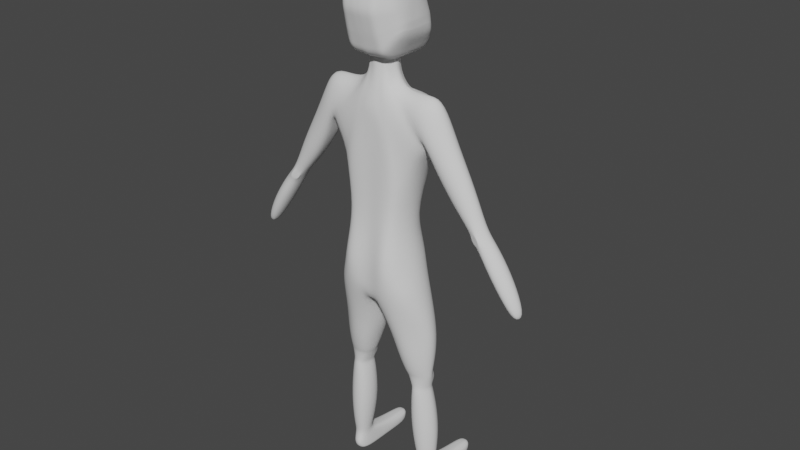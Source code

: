 # Source: head3.1.6.blend  (saved by Blender 3.6.13; exported with 4.5.12 LTS)
import bpy
from mathutils import Matrix  # noqa: F401  (used for matrix-valued properties, if any)

bpy.ops.wm.read_factory_settings(use_empty=True)
scene = bpy.context.scene
scene.name = 'Scene'

# ---- collections
col_collection = bpy.data.collections.new('Collection'); scene.collection.children.link(col_collection)

# ---- world
world_world = bpy.data.worlds.new('World'); scene.world = world_world
world_world.use_nodes = True; world_world.node_tree.nodes.clear()
_N = world_world.node_tree.nodes; _L = world_world.node_tree.links
n0 = _N.new('ShaderNodeOutputWorld'); n0.name = 'World Output'; n0.location = (300, 300)
n1 = _N.new('ShaderNodeBackground'); n1.name = 'Background'; n1.location = (10, 300)
n1.inputs[0].default_value = (0.05088, 0.05088, 0.05088, 1.0)
_L.new(n1.outputs[0], n0.inputs[0])
n0.is_active_output = True
world_world.color = (0.05088, 0.05088, 0.05088)
world_world.use_sun_shadow = False
world_world.sun_shadow_jitter_overblur = 0.0

# ---- meshes
me_cube = bpy.data.meshes.new('Cube')
me_cube.from_pydata([(0.02998, -0.02998, 1.348), (0.02998, -0.02998, 1.405), (0.03001, 0.02992, 1.348), (0.03001, 0.02992, 1.405), (0.0, 0.04355, 1.348), (0.0, 0.04355, 1.405), (0.0, -0.04355, 1.348), (0.0, -0.04355, 1.405), (0.04355, 0.0, 1.348), (0.04355, 0.0, 1.405), (0.05759, -0.05374, 1.294), (0.05765, 0.05392, 1.294), (0.0, 0.08111, 1.263), (0.0, -0.06802, 1.263), (0.08603, 1.006e-05, 1.312), (0.1538, -0.05904, 1.164), (0.154, 0.0612, 1.164), (0.01441, 0.1047, 1.052), (0.0, -0.06832, 1.053), (0.218, 6.469e-05, 1.302), (0.02433, 0.0328, 1.404), (0.02433, 0.0328, 1.347), (0.04093, 0.06592, 1.284), (0.1048, 0.08632, 1.096), (0.03678, 0.01496, 1.348), (0.03678, 0.01496, 1.405), (0.06606, 0.04353, 1.3), (0.164, 0.05477, 1.198), (0.03677, -0.01499, 1.405), (0.03677, -0.01499, 1.348), (0.06602, -0.04337, 1.3), (0.1639, -0.05098, 1.198), (0.02303, -0.03398, 1.349), (0.02303, -0.03398, 1.406), (0.04092, -0.06571, 1.284), (0.1003, -0.06554, 1.1), (0.04461, -0.07197, 1.065), (0.0, -0.06945, 0.9065), (0.07605, 0.05394, 0.9198), (0.08139, -0.05284, 0.946), (0.03142, -0.07173, 0.9245), (0.01441, 0.07198, 1.271), (0.04791, 0.108, 1.067), (0.0, 0.07809, 0.6579), (0.0, -0.08087, 0.6579), (0.1217, 0.07082, 0.6985), (0.1217, -0.0733, 0.6985), (0.01845, -0.08247, 0.6641), (0.01849, 0.07279, 0.6641), (0.1629, -4.731e-05, 1.154), (0.1717, 3.078e-05, 1.175), (0.1307, -1.839e-05, 1.096), (0.09639, 0.0005243, 0.9347), (0.15, -0.00124, 0.6985), (0.1866, 1.006e-05, 1.325), (0.1536, 0.03761, 1.296), (0.1508, -0.0433, 1.296), (0.1697, -0.05738, 1.251), (0.1702, 0.05547, 1.251), (0.3535, -2.732e-05, 0.9845), (0.3128, 0.02361, 0.9643), (0.3103, -0.02259, 0.9609), (0.3071, -4.951e-05, 0.964), (0.3369, -0.03156, 0.9746), (0.3325, 0.02964, 0.9733), (0.3141, 4.433e-05, 1.089), (0.2842, 0.03957, 1.068), (0.2495, -0.0315, 1.034), (0.2838, -0.04112, 1.068), (0.2496, 0.03153, 1.034), (0.2526, 1.477e-05, 1.025), (0.223, 0.04749, 1.171), (0.2222, -0.04925, 1.171), (0.1957, 6.606e-05, 1.116), (0.2513, 0.0001015, 1.204), (0.1866, -0.03842, 1.129), (0.1867, 0.03856, 1.129), (0.01987, -4.187e-06, 0.6419), (0.0, 1.004e-05, 0.6369), (0.01688, -0.03647, 1.348), (0.02924, -0.06616, 1.277), (0.0767, -0.07198, 1.088), (0.01688, -0.03647, 1.406), (0.05885, -0.06624, 0.9409), (0.066, -0.08663, 0.6846), (0.01849, 0.03592, 1.404), (0.01849, 0.03592, 1.347), (0.02927, 0.06892, 1.277), (0.08512, 0.1075, 1.085), (0.05807, 0.07331, 0.8827), (0.06618, 0.07415, 0.6847), (0.1435, 0.04505, 0.3569), (0.1383, -0.001381, 0.3569), (0.1002, -0.008791, 0.3569), (0.09418, 0.05488, 0.3569), (0.1507, 0.02658, 0.3569), (0.08911, 0.02659, 0.3569), (0.1214, -0.01302, 0.3569), (0.1217, 0.06823, 0.3569), (0.02096, 0.01545, 0.5423), (0.03445, -0.02929, 0.5546), (0.1431, 0.06984, 0.5687), (0.08792, 0.09581, 0.5606), (0.0877, -0.06593, 0.5605), (0.034, 0.07859, 0.5545), (0.1431, -0.01882, 0.5687), (0.1766, 0.01566, 0.5687), (0.04695, 0.02235, 0.4761), (0.1436, 0.06544, 0.4801), (0.05791, 0.07279, 0.4791), (0.1699, 0.02321, 0.4801), (0.0579, -0.02757, 0.4791), (0.1015, 0.08587, 0.4764), (0.1014, -0.04053, 0.4764), (0.1436, -0.01901, 0.4801), (0.06708, 0.02128, 0.4125), (0.1444, 0.04104, 0.4168), (0.07705, 0.05481, 0.4144), (0.1601, 0.02127, 0.4168), (0.08012, -0.01389, 0.4144), (0.1134, 0.06585, 0.4156), (0.1132, -0.01967, 0.4156), (0.1412, -0.005945, 0.4168), (0.1535, 0.05866, 0.09976), (0.1535, 0.01016, 0.09976), (0.1126, 0.003736, 0.09976), (0.1126, 0.0651, 0.09976), (0.167, 0.03441, 0.09976), (0.1007, 0.03442, 0.09976), (0.1354, 6.865e-05, 0.09976), (0.1355, 0.07054, 0.09976), (0.09542, -0.00915, 0.2908), (0.1249, -0.01389, 0.2908), (0.1483, -0.0008444, 0.2908), (0.1656, 0.0305, 0.2908), (0.1483, 0.06184, 0.2908), (0.125, 0.07718, 0.2908), (0.09543, 0.07016, 0.2908), (0.08, 0.03051, 0.2908), (0.0989, -0.007467, 0.1953), (0.1556, 0.001449, 0.1953), (0.09891, 0.07768, 0.1953), (0.1305, -0.01256, 0.1953), (0.1743, 0.0351, 0.1953), (0.1556, 0.06874, 0.1953), (0.1306, 0.08521, 0.1953), (0.08234, 0.03511, 0.1953), (0.0, -0.08645, 0.7994), (0.02715, -0.08981, 0.8051), (0.02715, 0.09872, 0.805), (0.0, 0.1025, 0.7994), (0.09553, -0.06882, 0.8249), (0.09587, 0.06587, 0.8233), (0.1186, -1.827e-05, 0.8308), (0.06413, -0.09945, 0.8166), (0.06425, 0.08736, 0.8156), (0.0, -0.08723, 0.7246), (0.02314, 0.09163, 0.7298), (0.1101, 0.06593, 0.7522), (0.06779, -0.09829, 0.7416), (0.06793, 0.08164, 0.7416), (0.02312, -0.08871, 0.7298), (0.0, 0.09559, 0.7246), (0.1101, -0.06867, 0.7522), (0.1346, -1.911e-05, 0.7554), (0.0725, 0.02068, 0.4073), (0.1455, 0.0559, 0.4025), (0.08563, 0.06345, 0.4011), (0.1589, 0.02067, 0.4098), (0.0859, -0.009689, 0.4084), (0.1166, 0.06918, 0.406), (0.1163, -0.01494, 0.4091), (0.1414, -0.00177, 0.4098), (0.08942, 0.02267, 0.3642), (0.1416, 0.05415, 0.3736), (0.09453, 0.06077, 0.373), (0.1483, 0.02266, 0.3653), (0.09923, -0.005517, 0.3647), (0.1205, 0.06278, 0.3611), (0.1197, -0.00961, 0.365), (0.1364, 0.001082, 0.3653), (0.1494, 0.05368, 0.07248), (0.1494, 0.01524, 0.07248), (0.117, 0.01014, 0.07248), (0.117, 0.05879, 0.07248), (0.1601, 0.03446, 0.07248), (0.1076, 0.03447, 0.07248), (0.1351, 0.007236, 0.07248), (0.1352, 0.06309, 0.07248), (0.1076, 0.2398, 0.02855), (0.1494, 0.01524, 0.00755), (0.117, 0.01014, 0.00755), (0.1601, 0.2398, 0.02855), (0.1601, 0.03446, 0.003822), (0.1076, 0.03447, 0.003822), (0.1351, 0.007236, 0.00755), (0.1147, 0.2196, -0.001106), (0.117, 6.876e-05, 0.04002), (0.1351, -0.002839, 0.04002), (0.1494, 0.005163, 0.04002), (0.1601, 0.03446, 0.03815), (0.153, 0.2196, -0.001106), (0.1352, 0.2336, 0.04104), (0.1147, 0.2398, 0.03175), (0.1076, 0.03447, 0.03815), (0.117, 0.002047, 0.02325), (0.1494, 0.007141, 0.02325), (0.153, 0.2398, 0.03175), (0.1351, -0.0008598, 0.02325), (0.1601, 0.03446, 0.02043), (0.1213, 0.2336, 0.04104), (0.1452, 0.2336, 0.04104), (0.1076, 0.03447, 0.02043), (0.1601, 0.235, 0.006219), (0.1076, 0.235, 0.006219), (0.1179, 0.1025, 0.0595), (0.1586, 0.0838, 0.002274), (0.1604, 0.0838, 0.0168), (0.109, 0.08381, 0.002274), (0.1073, 0.08381, 0.0168), (0.1073, 0.08381, 0.03471), (0.109, 0.08381, 0.05725), (0.1352, 0.1058, 0.0595), (0.1604, 0.0838, 0.03471), (0.1486, 0.09857, 0.0595), (0.1586, 0.0838, 0.05725), (0.1563, 0.1443, 0.001198), (0.1601, 0.1443, 0.01286), (0.1076, 0.1443, 0.01286), (0.1113, 0.1443, 0.04264), (0.1601, 0.1443, 0.03058), (0.1563, 0.1443, 0.04264), (0.1193, 0.1556, 0.04758), (0.1113, 0.1443, 0.001198), (0.1076, 0.1443, 0.03058), (0.1352, 0.1577, 0.04758), (0.1472, 0.1533, 0.04758), (0.1338, 0.2196, -0.001106), (0.1338, 0.1443, 0.001198), (0.1338, 0.08381, 0.002274), (0.1338, 0.03446, 0.003822), (0.1338, 0.235, 0.006219), (0.1338, 0.2398, 0.02855), (0.1338, 0.2398, 0.03175), (0.4907, -0.0001016, 0.7516), (0.464, 0.0154, 0.7383), (0.464, -0.01563, 0.7383), (0.4602, -0.0001161, 0.7382), (0.4769, -0.02037, 0.7442), (0.4769, 0.01936, 0.7442), (0.3573, 0.03276, 0.9407), (0.3356, 0.02609, 0.9307), (0.3279, -0.02565, 0.9306), (0.3569, -0.03547, 0.9454), (0.3292, -2.937e-05, 0.9304), (0.3805, -4.874e-06, 0.9531), (0.3884, 0.03714, 0.8972), (0.3638, -0.0296, 0.8859), (0.3566, -9.722e-07, 0.8856), (0.3638, 0.0296, 0.8859), (0.3884, -0.03862, 0.8971), (0.4147, 2.678e-05, 0.9113), (0.436, 0.03558, 0.8227), (0.4124, -0.02837, 0.8118), (0.4055, -1.113e-05, 0.8116), (0.4124, 0.02834, 0.8119), (0.436, -0.03702, 0.8225), (0.4612, 1.545e-05, 0.8362), (0.01165, 0.05294, 1.296), (0.1699, 0.0127, 1.304), (0.0506, 0.04129, 1.302), (0.0, 0.05679, 1.294), (0.02254, 0.05122, 1.298), (0.07893, 0.009091, 1.302), (0.06082, 0.03195, 1.302), (0.0321, 0.04963, 1.299), (0.0, 0.05042, 1.32), (0.00972, 0.04699, 1.32), (0.01989, -0.06586, 1.237), (0.0, -0.06802, 1.226), (0.03449, 0.07716, 0.9499), (0.0, 0.07715, 0.9402), (0.06081, 0.06972, 0.9501), (0.05555, 0.06849, 0.9267), (0.03273, 0.08023, 0.8643), (0.0, 0.08198, 0.8538), (0.03143, 0.07339, 0.9301), (0.0, 0.07401, 0.9367), (0.01489, 0.08751, 1.008), (0.07334, 0.08288, 1.022), (0.09099, 0.06915, 1.025), (0.04313, 0.0875, 1.016), (0.03652, 0.1015, 1.136), (0.01441, 0.1022, 1.126), (0.0646, 0.09482, 1.152), (0.08216, 0.08292, 1.163), (0.1298, 0.06439, 1.197), (0.04738, 0.08798, 1.215), (0.01442, 0.0895, 1.194), (0.09385, 0.0624, 1.246), (0.0256, 0.09193, 1.203), (0.06205, 0.08144, 1.223), (0.0, 0.1044, 1.052), (0.0, 0.1028, 1.126), (0.3128, -0.02371, 0.9642), (0.3325, -0.03093, 0.9732), (0.3573, -0.03412, 0.9405), (0.3356, -0.02615, 0.9307), (0.1157, 0.06749, 0.4133), (0.08012, 0.05702, 0.4084), (0.149, 0.04329, 0.4098), (0.1453, 0.04229, 0.3653), (0.09131, 0.05089, 0.3647), (0.1198, 0.0668, 0.3694)], [], [(21, 20, 3, 2), (29, 28, 1, 0), (278, 80, 13, 279), (24, 25, 9, 8), (24, 8, 14, 273, 274), (79, 82, 7, 6), (29, 0, 10, 30), (21, 2, 270, 275), (30, 10, 15, 31), (22, 11, 299, 301), (26, 55, 58, 27), (87, 22, 301, 297), (86, 21, 275, 272), (86, 85, 20, 21), (11, 26, 27, 16, 296, 299), (2, 24, 274, 270), (2, 3, 25, 24), (14, 30, 56, 54), (8, 29, 30, 14), (8, 9, 28, 29), (10, 34, 35, 15), (0, 32, 34, 10), (0, 1, 33, 32), (50, 31, 15, 49), (80, 278, 36, 81), (88, 23, 290, 289), (81, 36, 40, 83), (36, 18, 37, 40), (17, 42, 291, 288), (4, 86, 277, 276), (12, 41, 300, 298), (161, 156, 44, 47), (162, 157, 48, 43), (159, 161, 47, 84), (160, 158, 45, 90), (51, 23, 16, 49), (51, 35, 39, 52), (153, 152, 38, 52), (77, 47, 44, 78), (151, 153, 52, 39), (23, 51, 52, 38, 290), (35, 51, 49, 15), (27, 50, 49, 16), (54, 269, 273, 14), (54, 56, 57, 19), (57, 56, 30, 31), (58, 55, 269, 54, 19), (66, 65, 59, 64), (68, 67, 304, 305), (70, 69, 60, 62), (67, 70, 62, 304), (65, 68, 305, 59), (69, 66, 64, 60), (76, 71, 66, 69), (74, 72, 68, 65), (75, 73, 70, 67), (73, 76, 69, 70), (72, 75, 67, 68), (71, 74, 65, 66), (58, 19, 74, 71), (57, 31, 75, 72), (50, 27, 76, 73), (31, 50, 73, 75), (19, 57, 72, 74), (27, 58, 71, 76), (48, 77, 78, 43), (163, 159, 84, 46), (35, 81, 83, 39), (32, 33, 82, 79), (32, 79, 80, 34), (34, 80, 81, 35), (157, 160, 90, 48), (42, 88, 289, 291), (41, 87, 297, 300), (177, 173, 96, 93), (178, 311, 91, 98), (179, 177, 93, 97), (173, 312, 94, 96), (312, 178, 98, 94), (180, 179, 97, 92), (311, 176, 95, 91), (176, 180, 92, 95), (53, 46, 105, 106), (45, 53, 106, 101), (46, 84, 103, 105), (48, 90, 102, 104), (77, 48, 104, 99), (84, 47, 100, 103), (90, 45, 101, 102), (47, 77, 99, 100), (106, 105, 114, 110), (101, 106, 110, 108), (105, 103, 113, 114), (104, 102, 112, 109), (99, 104, 109, 107), (103, 100, 111, 113), (102, 101, 108, 112), (100, 99, 107, 111), (110, 114, 122, 118), (108, 110, 118, 116), (114, 113, 121, 122), (109, 112, 120, 117), (107, 109, 117, 115), (113, 111, 119, 121), (112, 108, 116, 120), (111, 107, 115, 119), (142, 139, 125, 129), (143, 140, 124, 127), (144, 143, 127, 123), (140, 142, 129, 124), (145, 144, 123, 130), (146, 141, 126, 128), (139, 146, 128, 125), (141, 145, 130, 126), (94, 98, 136, 137), (93, 96, 138, 131), (96, 94, 137, 138), (98, 91, 135, 136), (92, 97, 132, 133), (91, 95, 134, 135), (95, 92, 133, 134), (97, 93, 131, 132), (137, 136, 145, 141), (131, 138, 146, 139), (138, 137, 141, 146), (136, 135, 144, 145), (133, 132, 142, 140), (135, 134, 143, 144), (134, 133, 140, 143), (132, 131, 139, 142), (284, 89, 155, 149), (39, 83, 154, 151), (163, 164, 153, 151), (164, 158, 152, 153), (89, 38, 152, 155), (83, 40, 148, 154), (285, 284, 149, 150), (40, 37, 147, 148), (53, 45, 158, 164), (46, 53, 164, 163), (149, 155, 160, 157), (151, 154, 159, 163), (155, 152, 158, 160), (154, 148, 161, 159), (150, 149, 157, 162), (148, 147, 156, 161), (118, 122, 172, 168), (116, 118, 168, 310), (122, 121, 171, 172), (117, 120, 308, 309), (115, 117, 309, 165), (121, 119, 169, 171), (120, 116, 310, 308), (119, 115, 165, 169), (168, 172, 180, 176), (310, 168, 176, 311), (172, 171, 179, 180), (167, 170, 313, 175), (165, 309, 312, 173), (171, 169, 177, 179), (170, 166, 174, 313), (169, 165, 173, 177), (129, 125, 183, 187), (127, 124, 182, 185), (123, 127, 185, 181), (124, 129, 187, 182), (130, 123, 181, 188), (128, 126, 184, 186), (125, 128, 186, 183), (126, 130, 188, 184), (208, 205, 191, 195), (209, 206, 190, 193), (206, 208, 195, 190), (229, 232, 210, 203), (205, 212, 194, 191), (228, 234, 189, 214), (232, 235, 202, 210), (183, 186, 204, 197), (227, 226, 201, 213), (230, 227, 213, 192), (182, 187, 198, 199), (233, 228, 214, 196), (185, 182, 199, 200), (187, 183, 197, 198), (234, 229, 203, 189), (197, 204, 212, 205), (235, 236, 211, 202), (231, 230, 192, 207), (199, 198, 208, 206), (236, 231, 207, 211), (200, 199, 206, 209), (198, 197, 205, 208), (181, 185, 225, 224), (185, 200, 223, 225), (188, 181, 224, 222), (204, 186, 221, 220), (194, 212, 219, 218), (200, 209, 217, 223), (209, 193, 216, 217), (184, 188, 222, 215), (212, 204, 220, 219), (186, 184, 215, 221), (224, 225, 231, 236), (225, 223, 230, 231), (222, 224, 236, 235), (220, 221, 229, 234), (218, 219, 228, 233), (223, 217, 227, 230), (217, 216, 226, 227), (215, 222, 235, 232), (219, 220, 234, 228), (221, 215, 232, 229), (238, 233, 196, 237), (238, 226, 216, 239), (239, 216, 193, 240), (218, 239, 240, 194), (233, 238, 239, 218), (226, 238, 237, 201), (195, 240, 193, 190), (194, 240, 195, 191), (213, 201, 237, 241), (214, 241, 237, 196), (213, 241, 242, 192), (207, 192, 242, 243), (211, 207, 243, 202), (214, 189, 242, 241), (203, 243, 242, 189), (203, 210, 202, 243), (265, 262, 249, 245), (266, 263, 246, 248), (263, 264, 247, 246), (267, 266, 248, 244), (262, 267, 244, 249), (264, 265, 245, 247), (62, 60, 251, 254), (64, 59, 255, 250), (59, 305, 306, 255), (304, 62, 254, 307), (63, 61, 252, 253), (60, 64, 250, 251), (254, 251, 259, 258), (250, 255, 261, 256), (255, 306, 260, 261), (307, 254, 258, 257), (306, 307, 257, 260), (251, 250, 256, 259), (258, 259, 265, 264), (256, 261, 267, 262), (261, 260, 266, 267), (257, 258, 264, 263), (260, 257, 263, 266), (259, 256, 262, 265), (248, 246, 247, 245, 249, 244), (268, 272, 87, 41), (272, 275, 22, 87), (275, 270, 11, 22), (274, 273, 26), (270, 274, 26, 11), (273, 269, 55, 26), (271, 268, 41, 12), (276, 277, 268, 271), (277, 86, 272, 268), (5, 85, 86, 4), (278, 279, 18, 36), (79, 6, 13, 80), (281, 280, 286, 287), (286, 283, 89, 284), (282, 38, 89, 283), (280, 282, 283, 286), (285, 287, 286, 284), (291, 289, 282, 280), (288, 291, 280, 281), (289, 290, 38, 282), (293, 292, 42, 17), (294, 295, 23, 88), (292, 294, 88, 42), (295, 296, 16, 23), (297, 301, 295, 294), (300, 297, 294, 292), (301, 299, 296, 295), (298, 300, 292, 293), (298, 293, 303, 12), (293, 17, 302, 303), (17, 288, 281, 302), (61, 63, 305, 304), (63, 253, 306, 305), (252, 61, 304, 307), (253, 252, 307, 306), (170, 167, 309, 308), (166, 170, 308, 310), (174, 166, 310, 311), (167, 175, 312, 309), (175, 313, 178, 312), (313, 174, 311, 178)])
me_cube.polygons.foreach_set('use_smooth', [True] * 294)
_k = {(11, 26): 1.0, (12, 41): 1.0, (11, 22): 1.0, (41, 87): 1.0, (26, 55): 1.0, (22, 87): 1.0}
me_cube.attributes.new('crease_edge', 'FLOAT', 'EDGE').data.foreach_set('value', [_k.get((min(e.vertices), max(e.vertices)), 0.0) for e in me_cube.edges])
_uv = me_cube.uv_layers.new(name='UVMap')
_uv.uv.foreach_set('vector', [0.375, 0.4375, 0.625, 0.4375, 0.625, 0.5, 0.375, 0.5, 0.375, 0.6875, 0.625, 0.6875, 0.625, 0.75, 0.375, 0.75, 0.375, 0.8438, 0.375, 0.8281, 0.375, 0.875, 0.375, 0.875, 0.375, 0.5625, 0.625, 0.5625, 0.625, 0.625, 0.375, 0.625, 0.375, 0.5625, 0.375, 0.625, 0.375, 0.625, 0.375, 0.6028, 0.375, 0.5625, 0.375, 0.8281, 0.625, 0.8281, 0.625, 0.875, 0.375, 0.875, 0.375, 0.6875, 0.375, 0.75, 0.375, 0.75, 0.375, 0.6875, 0.375, 0.4375, 0.375, 0.5, 0.375, 0.5, 0.375, 0.4375, 0.375, 0.6875, 0.375, 0.75, 0.375, 0.75, 0.375, 0.6875, 0.375, 0.4375, 0.375, 0.5, 0.375, 0.5, 0.375, 0.4375, 0.375, 0.5625, 0.375, 0.6023, 0.375, 0.5923, 0.375, 0.5625, 0.375, 0.4219, 0.375, 0.4375, 0.375, 0.4375, 0.375, 0.4219, 0.375, 0.4219, 0.375, 0.4375, 0.375, 0.4375, 0.375, 0.4219, 0.375, 0.4219, 0.625, 0.4219, 0.625, 0.4375, 0.375, 0.4375, 0.375, 0.5, 0.375, 0.5625, 0.375, 0.5625, 0.375, 0.5, 0.375, 0.5, 0.375, 0.5, 0.375, 0.5, 0.375, 0.5625, 0.375, 0.5625, 0.375, 0.5, 0.375, 0.5, 0.625, 0.5, 0.625, 0.5625, 0.375, 0.5625, 0.375, 0.625, 0.375, 0.6875, 0.375, 0.6689, 0.375, 0.625, 0.375, 0.625, 0.375, 0.6875, 0.375, 0.6875, 0.375, 0.625, 0.375, 0.625, 0.625, 0.625, 0.625, 0.6875, 0.375, 0.6875, 0.375, 0.75, 0.375, 0.8125, 0.375, 0.8125, 0.375, 0.75, 0.375, 0.75, 0.375, 0.8125, 0.375, 0.8125, 0.375, 0.75, 0.375, 0.75, 0.625, 0.75, 0.625, 0.8125, 0.375, 0.8125, 0.375, 0.625, 0.375, 0.6875, 0.375, 0.75, 0.375, 0.625, 0.375, 0.8281, 0.375, 0.8438, 0.375, 0.8438, 0.375, 0.8281, 0.375, 0.4219, 0.375, 0.4375, 0.375, 0.4375, 0.375, 0.4219, 0.375, 0.8281, 0.375, 0.8438, 0.375, 0.8438, 0.375, 0.8281, 0.375, 0.8438, 0.375, 0.875, 0.375, 0.875, 0.375, 0.8438, 0.375, 0.375, 0.375, 0.4062, 0.375, 0.4062, 0.375, 0.375, 0.375, 0.375, 0.375, 0.4219, 0.375, 0.4062, 0.375, 0.375, 0.375, 0.375, 0.375, 0.4062, 0.375, 0.4062, 0.375, 0.375, 0.375, 0.8438, 0.375, 0.875, 0.375, 0.875, 0.375, 0.8438, 0.375, 0.375, 0.375, 0.4062, 0.375, 0.4062, 0.375, 0.375, 0.375, 0.8281, 0.375, 0.8438, 0.375, 0.8438, 0.375, 0.8281, 0.375, 0.4219, 0.375, 0.4375, 0.375, 0.4375, 0.375, 0.4219, 0.375, 0.625, 0.375, 0.4375, 0.375, 0.5, 0.375, 0.625, 0.375, 0.625, 0.375, 0.8125, 0.375, 0.8125, 0.375, 0.625, 0.375, 0.625, 0.375, 0.4375, 0.375, 0.4375, 0.375, 0.625, 0.375, 0.625, 0.375, 0.8438, 0.375, 0.875, 0.375, 0.625, 0.375, 0.8125, 0.375, 0.625, 0.375, 0.625, 0.375, 0.8125, 0.375, 0.4375, 0.375, 0.625, 0.375, 0.625, 0.375, 0.4375, 0.375, 0.4375, 0.375, 0.8125, 0.375, 0.625, 0.375, 0.625, 0.375, 0.75, 0.375, 0.5625, 0.375, 0.625, 0.375, 0.625, 0.375, 0.5, 0.375, 0.625, 0.375, 0.6135, 0.375, 0.6028, 0.375, 0.625, 0.375, 0.625, 0.375, 0.6689, 0.375, 0.6598, 0.375, 0.625, 0.375, 0.6598, 0.375, 0.6689, 0.375, 0.6875, 0.375, 0.6875, 0.375, 0.5923, 0.375, 0.6023, 0.375, 0.6135, 0.375, 0.625, 0.375, 0.625, 0.375, 0.5923, 0.375, 0.625, 0.375, 0.625, 0.375, 0.5923, 0.375, 0.6598, 0.375, 0.6875, 0.375, 0.6875, 0.375, 0.6598, 0.375, 0.625, 0.375, 0.5625, 0.375, 0.5625, 0.375, 0.625, 0.375, 0.6875, 0.375, 0.625, 0.375, 0.625, 0.375, 0.6875, 0.375, 0.625, 0.375, 0.6598, 0.375, 0.6598, 0.375, 0.625, 0.375, 0.5625, 0.375, 0.5923, 0.375, 0.5923, 0.375, 0.5625, 0.375, 0.5625, 0.375, 0.5923, 0.375, 0.5923, 0.375, 0.5625, 0.375, 0.625, 0.375, 0.6598, 0.375, 0.6598, 0.375, 0.625, 0.375, 0.6875, 0.375, 0.625, 0.375, 0.625, 0.375, 0.6875, 0.375, 0.625, 0.375, 0.5625, 0.375, 0.5625, 0.375, 0.625, 0.375, 0.6598, 0.375, 0.6875, 0.375, 0.6875, 0.375, 0.6598, 0.375, 0.5923, 0.375, 0.625, 0.375, 0.625, 0.375, 0.5923, 0.375, 0.5923, 0.375, 0.625, 0.375, 0.625, 0.375, 0.5923, 0.375, 0.6598, 0.375, 0.6875, 0.375, 0.6875, 0.375, 0.6598, 0.375, 0.625, 0.375, 0.5625, 0.375, 0.5625, 0.375, 0.625, 0.375, 0.6875, 0.375, 0.625, 0.375, 0.625, 0.375, 0.6875, 0.375, 0.625, 0.375, 0.6598, 0.375, 0.6598, 0.375, 0.625, 0.375, 0.5625, 0.375, 0.5923, 0.375, 0.5923, 0.375, 0.5625, 0.375, 0.4062, 0.375, 0.625, 0.375, 0.625, 0.375, 0.375, 0.375, 0.8125, 0.375, 0.8281, 0.375, 0.8281, 0.375, 0.8125, 0.375, 0.8125, 0.375, 0.8281, 0.375, 0.8281, 0.375, 0.8125, 0.375, 0.8125, 0.625, 0.8125, 0.625, 0.8281, 0.375, 0.8281, 0.375, 0.8125, 0.375, 0.8281, 0.375, 0.8281, 0.375, 0.8125, 0.375, 0.8125, 0.375, 0.8281, 0.375, 0.8281, 0.375, 0.8125, 0.375, 0.4062, 0.375, 0.4219, 0.375, 0.4219, 0.375, 0.4062, 0.375, 0.4062, 0.375, 0.4219, 0.375, 0.4219, 0.375, 0.4062, 0.375, 0.4062, 0.375, 0.4219, 0.375, 0.4219, 0.375, 0.4062, 0.375, 0.8438, 0.375, 0.625, 0.375, 0.625, 0.375, 0.8438, 0.375, 0.4219, 0.375, 0.4375, 0.375, 0.4375, 0.375, 0.4219, 0.375, 0.8281, 0.375, 0.8438, 0.375, 0.8438, 0.375, 0.8281, 0.375, 0.625, 0.375, 0.4062, 0.375, 0.4062, 0.375, 0.625, 0.375, 0.4062, 0.375, 0.4219, 0.375, 0.4219, 0.375, 0.4062, 0.375, 0.8125, 0.375, 0.8281, 0.375, 0.8281, 0.375, 0.8125, 0.375, 0.4375, 0.375, 0.625, 0.375, 0.625, 0.375, 0.4375, 0.375, 0.625, 0.375, 0.8125, 0.375, 0.8125, 0.375, 0.625, 0.375, 0.625, 0.375, 0.8125, 0.375, 0.8125, 0.375, 0.625, 0.375, 0.4375, 0.375, 0.625, 0.375, 0.625, 0.375, 0.4375, 0.375, 0.8125, 0.375, 0.8281, 0.375, 0.8281, 0.375, 0.8125, 0.375, 0.4062, 0.375, 0.4219, 0.375, 0.4219, 0.375, 0.4062, 0.375, 0.625, 0.375, 0.4062, 0.375, 0.4062, 0.375, 0.625, 0.375, 0.8281, 0.375, 0.8438, 0.375, 0.8438, 0.375, 0.8281, 0.375, 0.4219, 0.375, 0.4375, 0.375, 0.4375, 0.375, 0.4219, 0.375, 0.8438, 0.375, 0.625, 0.375, 0.625, 0.375, 0.8438, 0.375, 0.625, 0.375, 0.8125, 0.375, 0.8125, 0.375, 0.625, 0.375, 0.4375, 0.375, 0.625, 0.375, 0.625, 0.375, 0.4375, 0.375, 0.8125, 0.375, 0.8281, 0.375, 0.8281, 0.375, 0.8125, 0.375, 0.4062, 0.375, 0.4219, 0.375, 0.4219, 0.375, 0.4062, 0.375, 0.625, 0.375, 0.4062, 0.375, 0.4062, 0.375, 0.625, 0.375, 0.8281, 0.375, 0.8438, 0.375, 0.8438, 0.375, 0.8281, 0.375, 0.4219, 0.375, 0.4375, 0.375, 0.4375, 0.375, 0.4219, 0.375, 0.8438, 0.375, 0.625, 0.375, 0.625, 0.375, 0.8438, 0.375, 0.625, 0.375, 0.8125, 0.375, 0.8125, 0.375, 0.625, 0.375, 0.4375, 0.375, 0.625, 0.375, 0.625, 0.375, 0.4375, 0.375, 0.8125, 0.375, 0.8281, 0.375, 0.8281, 0.375, 0.8125, 0.375, 0.4062, 0.375, 0.4219, 0.375, 0.4219, 0.375, 0.4062, 0.375, 0.625, 0.375, 0.4062, 0.375, 0.4062, 0.375, 0.625, 0.375, 0.8281, 0.375, 0.8438, 0.375, 0.8438, 0.375, 0.8281, 0.375, 0.4219, 0.375, 0.4375, 0.375, 0.4375, 0.375, 0.4219, 0.375, 0.8438, 0.375, 0.625, 0.375, 0.625, 0.375, 0.8438, 0.375, 0.8281, 0.375, 0.8438, 0.375, 0.8438, 0.375, 0.8281, 0.375, 0.625, 0.375, 0.8125, 0.375, 0.8125, 0.375, 0.625, 0.375, 0.4375, 0.375, 0.625, 0.375, 0.625, 0.375, 0.4375, 0.375, 0.8125, 0.375, 0.8281, 0.375, 0.8281, 0.375, 0.8125, 0.375, 0.4219, 0.375, 0.4375, 0.375, 0.4375, 0.375, 0.4219, 0.375, 0.625, 0.375, 0.4062, 0.375, 0.4062, 0.375, 0.625, 0.375, 0.8438, 0.375, 0.625, 0.375, 0.625, 0.375, 0.8438, 0.375, 0.4062, 0.375, 0.4219, 0.375, 0.4219, 0.375, 0.4062, 0.375, 0.4062, 0.375, 0.4219, 0.375, 0.4219, 0.375, 0.4062, 0.375, 0.8438, 0.375, 0.625, 0.375, 0.625, 0.375, 0.8438, 0.375, 0.625, 0.375, 0.4062, 0.375, 0.4062, 0.375, 0.625, 0.375, 0.4219, 0.375, 0.4375, 0.375, 0.4375, 0.375, 0.4219, 0.375, 0.8125, 0.375, 0.8281, 0.375, 0.8281, 0.375, 0.8125, 0.375, 0.4375, 0.375, 0.625, 0.375, 0.625, 0.375, 0.4375, 0.375, 0.625, 0.375, 0.8125, 0.375, 0.8125, 0.375, 0.625, 0.375, 0.8281, 0.375, 0.8438, 0.375, 0.8438, 0.375, 0.8281, 0.375, 0.4062, 0.375, 0.4219, 0.375, 0.4219, 0.375, 0.4062, 0.375, 0.8438, 0.375, 0.625, 0.375, 0.625, 0.375, 0.8438, 0.375, 0.625, 0.375, 0.4062, 0.375, 0.4062, 0.375, 0.625, 0.375, 0.4219, 0.375, 0.4375, 0.375, 0.4375, 0.375, 0.4219, 0.375, 0.8125, 0.375, 0.8281, 0.375, 0.8281, 0.375, 0.8125, 0.375, 0.4375, 0.375, 0.625, 0.375, 0.625, 0.375, 0.4375, 0.375, 0.625, 0.375, 0.8125, 0.375, 0.8125, 0.375, 0.625, 0.375, 0.8281, 0.375, 0.8438, 0.375, 0.8438, 0.375, 0.8281, 0.375, 0.4062, 0.375, 0.4219, 0.375, 0.4219, 0.375, 0.4062, 0.375, 0.8125, 0.375, 0.8281, 0.375, 0.8281, 0.375, 0.8125, 0.375, 0.8125, 0.375, 0.625, 0.375, 0.625, 0.375, 0.8125, 0.375, 0.625, 0.375, 0.4375, 0.375, 0.4375, 0.375, 0.625, 0.375, 0.4219, 0.375, 0.4375, 0.375, 0.4375, 0.375, 0.4219, 0.375, 0.8281, 0.375, 0.8438, 0.375, 0.8438, 0.375, 0.8281, 0.375, 0.375, 0.375, 0.4062, 0.375, 0.4062, 0.375, 0.375, 0.375, 0.8438, 0.375, 0.875, 0.375, 0.875, 0.375, 0.8438, 0.375, 0.625, 0.375, 0.4375, 0.375, 0.4375, 0.375, 0.625, 0.375, 0.8125, 0.375, 0.625, 0.375, 0.625, 0.375, 0.8125, 0.375, 0.4062, 0.375, 0.4219, 0.375, 0.4219, 0.375, 0.4062, 0.375, 0.8125, 0.375, 0.8281, 0.375, 0.8281, 0.375, 0.8125, 0.375, 0.4219, 0.375, 0.4375, 0.375, 0.4375, 0.375, 0.4219, 0.375, 0.8281, 0.375, 0.8438, 0.375, 0.8438, 0.375, 0.8281, 0.375, 0.375, 0.375, 0.4062, 0.375, 0.4062, 0.375, 0.375, 0.375, 0.8438, 0.375, 0.875, 0.375, 0.875, 0.375, 0.8438, 0.375, 0.625, 0.375, 0.8125, 0.375, 0.8125, 0.375, 0.625, 0.375, 0.4375, 0.375, 0.625, 0.375, 0.625, 0.375, 0.4375, 0.375, 0.8125, 0.375, 0.8281, 0.375, 0.8281, 0.375, 0.8125, 0.375, 0.4062, 0.375, 0.4219, 0.375, 0.4219, 0.375, 0.4062, 0.375, 0.625, 0.375, 0.4062, 0.375, 0.4062, 0.375, 0.625, 0.375, 0.8281, 0.375, 0.8438, 0.375, 0.8438, 0.375, 0.8281, 0.375, 0.4219, 0.375, 0.4375, 0.375, 0.4375, 0.375, 0.4219, 0.375, 0.8438, 0.375, 0.625, 0.375, 0.625, 0.375, 0.8438, 0.375, 0.625, 0.375, 0.8125, 0.375, 0.8125, 0.375, 0.625, 0.375, 0.4375, 0.375, 0.625, 0.375, 0.625, 0.375, 0.4375, 0.375, 0.8125, 0.375, 0.8281, 0.375, 0.8281, 0.375, 0.8125, 0.375, 0.4062, 0.375, 0.4219, 0.375, 0.4219, 0.375, 0.4062, 0.375, 0.625, 0.375, 0.4062, 0.375, 0.4062, 0.375, 0.625, 0.375, 0.8281, 0.375, 0.8438, 0.375, 0.8438, 0.375, 0.8281, 0.375, 0.4219, 0.375, 0.4375, 0.375, 0.4375, 0.375, 0.4219, 0.375, 0.8438, 0.375, 0.625, 0.375, 0.625, 0.375, 0.8438, 0.375, 0.8281, 0.375, 0.8438, 0.375, 0.8438, 0.375, 0.8281, 0.375, 0.625, 0.375, 0.8125, 0.375, 0.8125, 0.375, 0.625, 0.375, 0.4375, 0.375, 0.625, 0.375, 0.625, 0.375, 0.4375, 0.375, 0.8125, 0.375, 0.8281, 0.375, 0.8281, 0.375, 0.8125, 0.375, 0.4219, 0.375, 0.4375, 0.375, 0.4375, 0.375, 0.4219, 0.375, 0.625, 0.375, 0.4062, 0.375, 0.4062, 0.375, 0.625, 0.375, 0.8438, 0.375, 0.625, 0.375, 0.625, 0.375, 0.8438, 0.375, 0.4062, 0.375, 0.4219, 0.375, 0.4219, 0.375, 0.4062, 0.375, 0.8281, 0.375, 0.8438, 0.375, 0.8438, 0.375, 0.8281, 0.375, 0.625, 0.375, 0.8125, 0.375, 0.8125, 0.375, 0.625, 0.375, 0.8125, 0.375, 0.8281, 0.375, 0.8281, 0.375, 0.8125, 0.375, 0.625, 0.375, 0.4063, 0.375, 0.4062, 0.375, 0.625, 0.375, 0.8438, 0.375, 0.625, 0.375, 0.625, 0.375, 0.8438, 0.375, 0.625, 0.375, 0.625, 0.375, 0.625, 0.375, 0.625, 0.375, 0.4063, 0.375, 0.4219, 0.375, 0.4219, 0.375, 0.4062, 0.375, 0.8438, 0.375, 0.625, 0.375, 0.625, 0.375, 0.8438, 0.375, 0.625, 0.375, 0.625, 0.375, 0.625, 0.375, 0.625, 0.375, 0.625, 0.375, 0.625, 0.375, 0.625, 0.375, 0.625, 0.375, 0.8125, 0.375, 0.8281, 0.375, 0.8281, 0.375, 0.8125, 0.375, 0.625, 0.375, 0.625, 0.375, 0.625, 0.375, 0.625, 0.375, 0.625, 0.375, 0.8125, 0.375, 0.8125, 0.375, 0.625, 0.375, 0.8281, 0.375, 0.8438, 0.375, 0.8438, 0.375, 0.8281, 0.375, 0.625, 0.375, 0.625, 0.375, 0.625, 0.375, 0.625, 0.375, 0.8438, 0.375, 0.625, 0.375, 0.625, 0.375, 0.8438, 0.375, 0.4219, 0.375, 0.4375, 0.375, 0.4375, 0.375, 0.4219, 0.375, 0.625, 0.375, 0.625, 0.375, 0.625, 0.375, 0.625, 0.375, 0.8125, 0.375, 0.8281, 0.375, 0.8281, 0.375, 0.8125, 0.375, 0.4375, 0.375, 0.625, 0.375, 0.625, 0.375, 0.4375, 0.375, 0.625, 0.375, 0.8125, 0.375, 0.8125, 0.375, 0.625, 0.375, 0.8281, 0.375, 0.8438, 0.375, 0.8438, 0.375, 0.8281, 0.375, 0.4375, 0.375, 0.625, 0.375, 0.625, 0.375, 0.4375, 0.375, 0.625, 0.375, 0.625, 0.375, 0.625, 0.375, 0.625, 0.375, 0.4219, 0.375, 0.4375, 0.375, 0.4375, 0.375, 0.4219, 0.375, 0.625, 0.375, 0.625, 0.375, 0.625, 0.375, 0.625, 0.375, 0.625, 0.375, 0.625, 0.375, 0.625, 0.375, 0.625, 0.375, 0.625, 0.375, 0.625, 0.375, 0.625, 0.375, 0.625, 0.375, 0.625, 0.375, 0.625, 0.375, 0.625, 0.375, 0.625, 0.375, 0.4062, 0.375, 0.4219, 0.375, 0.4219, 0.375, 0.4062, 0.375, 0.625, 0.375, 0.625, 0.375, 0.625, 0.375, 0.625, 0.375, 0.625, 0.375, 0.4062, 0.375, 0.4062, 0.375, 0.625, 0.375, 0.4375, 0.375, 0.625, 0.375, 0.625, 0.375, 0.4375, 0.375, 0.625, 0.375, 0.625, 0.375, 0.625, 0.375, 0.625, 0.375, 0.4219, 0.375, 0.4375, 0.375, 0.4375, 0.375, 0.4219, 0.375, 0.625, 0.375, 0.625, 0.375, 0.625, 0.375, 0.625, 0.375, 0.625, 0.375, 0.625, 0.375, 0.625, 0.375, 0.625, 0.375, 0.625, 0.375, 0.625, 0.375, 0.625, 0.375, 0.625, 0.375, 0.625, 0.375, 0.625, 0.375, 0.625, 0.375, 0.625, 0.375, 0.4062, 0.375, 0.4219, 0.375, 0.4219, 0.375, 0.4063, 0.375, 0.625, 0.375, 0.625, 0.375, 0.625, 0.375, 0.625, 0.375, 0.625, 0.375, 0.4062, 0.375, 0.4063, 0.375, 0.625, 0.375, 0.625, 0.375, 0.625, 0.375, 0.625, 0.375, 0.625, 0.375, 0.625, 0.375, 0.625, 0.375, 0.625, 0.375, 0.625, 0.375, 0.625, 0.375, 0.625, 0.375, 0.625, 0.375, 0.625, 0.375, 0.625, 0.375, 0.625, 0.375, 0.625, 0.375, 0.625, 0.375, 0.625, 0.375, 0.625, 0.375, 0.625, 0.375, 0.625, 0.375, 0.625, 0.375, 0.625, 0.375, 0.625, 0.375, 0.625, 0.375, 0.8281, 0.375, 0.625, 0.375, 0.625, 0.375, 0.8125, 0.375, 0.625, 0.375, 0.625, 0.375, 0.8281, 0.375, 0.8438, 0.375, 0.625, 0.375, 0.625, 0.375, 0.625, 0.0, 0.0, 0.375, 0.625, 0.0, 0.0, 0.375, 0.625, 0.375, 0.625, 0.375, 0.625, 0.0, 0.0, 0.0, 0.0, 0.375, 0.625, 0.375, 0.625, 0.375, 0.625, 0.0, 0.0, 0.0, 0.0, 0.375, 0.4375, 0.375, 0.625, 0.0, 0.0, 0.375, 0.4219, 0.375, 0.625, 0.375, 0.625, 0.0, 0.0, 0.0, 0.0, 0.375, 0.625, 0.0, 0.0, 0.0, 0.0, 0.375, 0.625, 0.375, 0.625, 0.375, 0.4062, 0.375, 0.4219, 0.0, 0.0, 0.375, 0.5625, 0.375, 0.5923, 0.375, 0.5923, 0.375, 0.5625, 0.375, 0.6598, 0.375, 0.6875, 0.375, 0.6875, 0.375, 0.6598, 0.375, 0.6875, 0.375, 0.625, 0.375, 0.625, 0.375, 0.6875, 0.375, 0.625, 0.375, 0.6598, 0.375, 0.6598, 0.375, 0.625, 0.375, 0.5923, 0.375, 0.625, 0.375, 0.625, 0.375, 0.5923, 0.375, 0.625, 0.375, 0.5625, 0.375, 0.5625, 0.375, 0.625, 0.375, 0.625, 0.375, 0.5625, 0.375, 0.5625, 0.375, 0.625, 0.375, 0.5923, 0.375, 0.625, 0.375, 0.625, 0.375, 0.5923, 0.375, 0.625, 0.375, 0.6598, 0.375, 0.6598, 0.375, 0.625, 0.375, 0.6875, 0.375, 0.625, 0.375, 0.625, 0.375, 0.6875, 0.375, 0.6598, 0.375, 0.6875, 0.375, 0.6875, 0.375, 0.6598, 0.375, 0.5625, 0.375, 0.5923, 0.375, 0.5923, 0.375, 0.5625, 0.375, 0.625, 0.375, 0.5625, 0.375, 0.5625, 0.375, 0.625, 0.375, 0.5923, 0.375, 0.625, 0.375, 0.625, 0.375, 0.5923, 0.375, 0.625, 0.375, 0.6598, 0.375, 0.6598, 0.375, 0.625, 0.375, 0.6875, 0.375, 0.625, 0.375, 0.625, 0.375, 0.6875, 0.375, 0.6598, 0.375, 0.6875, 0.375, 0.6875, 0.375, 0.6598, 0.375, 0.5625, 0.375, 0.5923, 0.375, 0.5923, 0.375, 0.5625, 0.375, 0.625, 0.375, 0.5625, 0.375, 0.5625, 0.375, 0.625, 0.375, 0.5923, 0.375, 0.625, 0.375, 0.625, 0.375, 0.5923, 0.375, 0.625, 0.375, 0.6598, 0.375, 0.6598, 0.375, 0.625, 0.375, 0.6875, 0.375, 0.625, 0.375, 0.625, 0.375, 0.6875, 0.375, 0.6598, 0.375, 0.6875, 0.375, 0.6875, 0.375, 0.6598, 0.375, 0.5625, 0.375, 0.5923, 0.375, 0.5923, 0.375, 0.5625, 0.375, 0.6598, 0.375, 0.6875, 0.375, 0.625, 0.375, 0.5625, 0.375, 0.5923, 0.375, 0.625, 0.375, 0.4062, 0.375, 0.4219, 0.375, 0.4219, 0.375, 0.4062, 0.375, 0.4219, 0.375, 0.4375, 0.375, 0.4375, 0.375, 0.4219, 0.375, 0.4375, 0.375, 0.5, 0.375, 0.5, 0.375, 0.4375, 0.375, 0.5625, 0.375, 0.6028, 0.375, 0.5625, 0.375, 0.5, 0.375, 0.5625, 0.375, 0.5625, 0.375, 0.5, 0.375, 0.6028, 0.375, 0.6135, 0.375, 0.6023, 0.375, 0.5625, 0.375, 0.375, 0.375, 0.4062, 0.375, 0.4062, 0.375, 0.375, 0.375, 0.375, 0.375, 0.4062, 0.375, 0.4062, 0.375, 0.375, 0.375, 0.4062, 0.375, 0.4219, 0.375, 0.4219, 0.375, 0.4062, 0.625, 0.375, 0.625, 0.4219, 0.375, 0.4219, 0.375, 0.375, 0.375, 0.8438, 0.375, 0.875, 0.375, 0.875, 0.375, 0.8438, 0.375, 0.8281, 0.375, 0.875, 0.375, 0.875, 0.375, 0.8281, 0.375, 0.375, 0.375, 0.4062, 0.375, 0.4062, 0.375, 0.375, 0.375, 0.4062, 0.375, 0.4219, 0.375, 0.4219, 0.375, 0.4062, 0.375, 0.4219, 0.375, 0.4375, 0.375, 0.4219, 0.375, 0.4219, 0.375, 0.4062, 0.375, 0.4219, 0.375, 0.4219, 0.375, 0.4062, 0.375, 0.375, 0.375, 0.375, 0.375, 0.4062, 0.375, 0.4062, 0.375, 0.4062, 0.375, 0.4219, 0.375, 0.4219, 0.375, 0.4062, 0.375, 0.375, 0.375, 0.4062, 0.375, 0.4062, 0.375, 0.375, 0.375, 0.4219, 0.375, 0.4375, 0.375, 0.4375, 0.375, 0.4219, 0.375, 0.375, 0.375, 0.4062, 0.375, 0.4062, 0.375, 0.375, 0.375, 0.4219, 0.375, 0.4375, 0.375, 0.4375, 0.375, 0.4219, 0.375, 0.4062, 0.375, 0.4219, 0.375, 0.4219, 0.375, 0.4062, 0.375, 0.4375, 0.375, 0.5, 0.375, 0.5, 0.375, 0.4375, 0.375, 0.4219, 0.375, 0.4375, 0.375, 0.4375, 0.375, 0.4219, 0.375, 0.4062, 0.375, 0.4219, 0.375, 0.4219, 0.375, 0.4062, 0.375, 0.4375, 0.375, 0.5, 0.375, 0.5, 0.375, 0.4375, 0.375, 0.375, 0.375, 0.4062, 0.375, 0.4062, 0.375, 0.375, 0.375, 0.375, 0.375, 0.375, 0.375, 0.375, 0.375, 0.375, 0.375, 0.375, 0.375, 0.375, 0.375, 0.375, 0.375, 0.375, 0.375, 0.375, 0.375, 0.375, 0.375, 0.375, 0.375, 0.375, 0.375, 0.6875, 0.375, 0.6598, 0.375, 0.6598, 0.375, 0.6875, 0.375, 0.6598, 0.375, 0.6598, 0.375, 0.6598, 0.375, 0.6598, 0.375, 0.6875, 0.375, 0.6875, 0.375, 0.6875, 0.375, 0.6875, 0.375, 0.6598, 0.375, 0.6875, 0.375, 0.6875, 0.375, 0.6598, 0.375, 0.4219, 0.375, 0.4062, 0.375, 0.4062, 0.375, 0.4219, 0.375, 0.4375, 0.375, 0.4219, 0.375, 0.4219, 0.375, 0.4375, 0.375, 0.4375, 0.375, 0.4375, 0.375, 0.4375, 0.375, 0.4375, 0.375, 0.4062, 0.375, 0.4062, 0.375, 0.4062, 0.375, 0.4062, 0.375, 0.4062, 0.375, 0.4219, 0.375, 0.4219, 0.375, 0.4062, 0.375, 0.4219, 0.375, 0.4375, 0.375, 0.4375, 0.375, 0.4219])
me_cube.update()
me_cube_001 = bpy.data.meshes.new('Cube.001')
me_cube_001.from_pydata([(0.6322, -0.2849, -0.5157), (0.629, -0.2767, 0.5407), (0.6311, 0.5299, -0.5934), (0.6276, 0.2885, 0.574), (0.5988, 0.4104, 0.07509), (0.5932, -0.4431, 0.01454), (0.0, 0.8485, -1.013), (0.0, 0.4614, 0.963), (0.0, -0.5173, -0.9027), (0.0, -0.4795, 0.9155), (0.0, -0.7731, 0.009904), (0.0, 0.6596, 0.114), (0.6311, 0.0711, -0.5957), (0.6275, -0.05783, 0.6479), (0.6631, -0.005962, 0.04599), (0.0, -0.1251, 1.1), (0.0, 0.09678, -1.04), (0.3981, 0.4505, 0.9278), (0.3895, -0.5026, -0.8807), (0.343, 0.6199, 0.06814), (0.3895, 0.7838, -1.011), (0.3981, -0.4767, 0.8734), (0.34, -0.7433, 0.0102), (0.398, -0.1177, 1.05), (0.3895, 0.09532, -1.015), (0.6187, 0.4425, 0.287), (0.6027, -0.3719, 0.348), (0.0, -0.6441, 0.5845), (0.0, 0.7577, 0.4637), (0.6546, 0.09478, 0.2934), (0.3835, -0.6099, 0.5387), (0.3814, 0.7313, 0.4457), (0.6213, 0.5057, -0.258), (0.6351, -0.3561, -0.2894), (0.0, 0.8468, -0.6545), (0.0, -0.6326, -0.5129), (0.6751, 0.03257, -0.2748), (0.3623, -0.6169, -0.4965), (0.3623, 0.7925, -0.4043), (0.6276, -0.1512, 0.6089), (0.6631, -0.2082, 0.03136), (0.0, -0.2858, 1.01), (0.0, -0.2408, -1.031), (0.6311, -0.1148, -0.5904), (0.3981, -0.2707, 0.9852), (0.3895, -0.2169, -1.006), (0.6535, -0.1269, 0.3259), (0.6751, -0.1617, -0.2821), (0.6311, 0.2638, -0.5955), (0.6275, 0.1114, 0.6426), (0.6631, 0.1959, 0.06057), (0.0, 0.1999, 1.064), (0.0, 0.4285, -1.04), (0.3895, 0.419, -1.015), (0.398, 0.1601, 1.041), (0.6554, 0.269, 0.2904), (0.6751, 0.2305, -0.2675), (0.08438, 0.8491, -1.031), (0.08625, -0.4848, 0.9064), (0.07366, -0.7773, 0.009969), (0.08438, 0.09647, -1.035), (0.08627, 0.4614, 0.9562), (0.08438, -0.513, -0.898), (0.1336, 0.6671, 0.05709), (0.08623, -0.1235, 1.089), (0.08264, 0.7736, 0.4722), (0.0831, -0.6422, 0.5746), (0.0785, 0.8296, -0.4234), (0.0785, -0.6334, -0.5094), (0.08438, -0.2218, -1.026), (0.08625, -0.2825, 1.01), (0.08438, 0.4264, -1.035), (0.08624, 0.1607, 1.074), (0.0, 1.015, -0.4617), (0.0, 0.8373, -0.4152), (0.1365, 0.7428, -0.1674), (0.1031, 0.8471, -0.6545), (0.03654, 0.8103, -0.422), (0.03334, 0.6707, 0.1135), (0.1456, 0.9364, -0.4949), (0.0, 0.7748, -0.1172), (0.03523, 0.7681, -0.1213), (0.119, 0.7105, -0.1309), (0.0, 0.7082, 0.2412), (0.6065, 0.4429, -0.03855), (0.6075, -0.4134, -0.08916), (0.0, -0.7252, -0.1685), (0.6672, 0.007183, -0.06347), (0.3476, -0.7001, -0.1627), (0.6672, -0.1924, -0.0756), (0.6672, 0.2077, -0.05135), (0.07532, -0.7282, -0.1672), (0.6186, 0.4942, -0.2176), (0.63, -0.3666, -0.2525), (0.0, -0.6496, -0.4495), (0.6737, 0.02789, -0.2359), (0.3596, -0.6322, -0.435), (0.3409, 0.7156, -0.1867), (0.6737, -0.1674, -0.2441), (0.6737, 0.2263, -0.2277), (0.07792, -0.6508, -0.4463), (0.6298, 0.5118, -0.3416), (0.6404, -0.3383, -0.3459), (0.0, -0.6038, -0.6101), (0.6702, 0.04218, -0.3549), (0.3691, -0.5884, -0.5923), (0.3691, 0.8026, -0.5557), (0.6702, -0.15, -0.359), (0.6702, 0.2388, -0.3493), (0.07997, -0.6034, -0.6063), (0.6391, 0.5183, -0.433), (0.6463, -0.3189, -0.4075), (0.0, 0.8441, -0.7177), (0.0, -0.5724, -0.7164), (0.6648, 0.05268, -0.4423), (0.3765, -0.5572, -0.697), (0.3765, 0.8136, -0.7211), (0.6648, -0.1373, -0.443), (0.6648, 0.2479, -0.4387), (0.08157, -0.5706, -0.7122), (0.1067, 0.8474, -0.6552), (0.05582, 0.847, -0.6556), (0.07419, 0.8474, -0.6546), (0.04258, 0.8404, -0.9642), (0.2422, 0.4559, 0.942), (0.2369, -0.5078, -0.8894), (0.2082, 0.6356, 0.07086), (0.2421, -0.1206, 1.069), (0.232, 0.7524, 0.4589), (0.2204, 0.811, -0.5235), (0.2422, -0.2766, 0.9979), (0.2421, 0.1604, 1.057), (0.2369, 0.841, -1.021), (0.2422, -0.4808, 0.8899), (0.2068, -0.7603, 0.01009), (0.2369, 0.0959, -1.025), (0.2333, -0.6261, 0.5567), (0.2204, -0.6251, -0.5029), (0.2369, -0.2194, -1.016), (0.2369, 0.4227, -1.025), (0.2115, -0.7142, -0.1649), (0.2188, -0.6415, -0.4407), (0.2164, 0.7351, -0.2157), (0.2245, -0.5959, -0.5993), (0.2242, 0.8237, -0.5473), (0.229, -0.5639, -0.7046), (0.2277, 0.8301, -0.719), (0.5129, 0.3695, 0.7509), (0.4987, -0.3937, -0.6982), (0.4042, 0.5918, 0.04287), (0.5127, -0.08774, 0.8489), (0.4981, 0.6814, -0.8023), (0.5135, -0.3767, 0.7071), (0.4666, -0.5932, 0.01237), (0.4981, 0.08321, -0.8054), (0.4931, -0.4909, 0.4434), (0.5, 0.5869, 0.3663), (0.4987, -0.4865, -0.393), (0.4918, 0.6491, -0.3311), (0.5128, -0.2109, 0.797), (0.4981, -0.1659, -0.7983), (0.5128, 0.1357, 0.8416), (0.4981, 0.3414, -0.8052), (0.4776, -0.5568, -0.1259), (0.4221, 0.5715, -0.04544), (0.4194, 0.6087, -0.1214), (0.4948, -0.4994, -0.3438), (0.4995, 0.6572, -0.4486), (0.5048, -0.4633, -0.4691), (0.5114, -0.4381, -0.5523), (0.5078, 0.666, -0.577), (0.0, 0.7041, -1.025), (0.05915, 0.8474, -0.5994), (0.1502, 0.8456, -0.5923), (0.1414, 0.8468, -0.6804), (0.06213, 0.847, -0.7415), (0.0, 0.847, -0.6556), (0.0, 0.8421, -0.6048), (0.1296, 0.8038, -0.3666), (0.06265, 0.8485, -0.6709), (0.1274, 0.8472, -0.6598), (0.0, 0.8456, -0.6437), (0.07259, 0.8474, -0.6431), (0.0, 0.8463, -0.6693), (0.1272, 0.8468, -0.643), (0.1344, 0.8471, -0.6582), (0.207, 0.6353, 0.1108), (0.3403, 0.6213, 0.1087), (0.07373, 0.6494, 0.1128), (0.07594, 0.7168, -0.1284), (0.3597, 0.7665, -0.342), (0.2192, 0.7966, -0.3948), (0.4695, 0.5373, 0.09189), (0.4891, 0.6303, -0.2798), (0.4771, 0.5472, -0.05244), (0.07787, 0.8146, -0.3406), (0.2087, 0.6421, 0.05599), (0.344, 0.6259, 0.05304), (0.1174, 0.6622, 0.07221), (0.1351, 0.7081, -0.1318), (0.3338, 0.7127, -0.1721), (0.2154, 0.7283, -0.1999), (0.4166, 0.577, 0.05618), (0.4331, 0.6028, -0.1329), (0.4087, 0.5805, -0.04286), (0.1206, 0.7506, -0.1774), (0.6366, 0.5166, -0.4081), (0.6447, -0.3242, -0.3907), (0.0, -0.581, -0.6874), (0.6663, 0.04982, -0.4185), (0.3745, -0.5657, -0.6685), (0.3745, 0.8106, -0.676), (0.6663, -0.1407, -0.4201), (0.6663, 0.2454, -0.4143), (0.08114, -0.5795, -0.6833), (0.1438, 0.8465, -0.6564), (0.2278, -0.5726, -0.6759), (0.2267, 0.8284, -0.6722), (0.5096, -0.4449, -0.5296), (0.5055, 0.6636, -0.5421), (0.1046, 0.8472, -0.6548)], [], [(156, 147, 3, 25), (46, 39, 1, 26), (160, 43, 0, 148), (89, 40, 5, 85), (194, 192, 4, 84), (91, 59, 10, 86), (70, 41, 9, 58), (66, 58, 9, 27), (72, 51, 15, 64), (90, 50, 14, 87), (162, 48, 12, 154), (55, 49, 13, 29), (139, 53, 24, 135), (161, 54, 23, 150), (155, 152, 21, 30), (159, 44, 21, 152), (163, 153, 22, 88), (129, 191, 190, 38), (138, 45, 18, 125), (128, 124, 17, 31), (186, 128, 31, 187), (153, 155, 30, 22), (50, 55, 29, 14), (59, 66, 27, 10), (40, 46, 26, 5), (192, 156, 25, 4), (217, 144, 106, 211), (168, 157, 37, 105), (108, 56, 36, 104), (109, 68, 35, 103), (167, 158, 32, 101), (107, 47, 33, 102), (104, 36, 47, 107), (14, 29, 46, 40), (135, 24, 45, 138), (150, 23, 44, 159), (64, 15, 41, 70), (87, 14, 40, 89), (154, 12, 43, 160), (29, 13, 39, 46), (101, 32, 56, 108), (4, 25, 55, 50), (147, 17, 54, 161), (132, 20, 53, 139), (25, 3, 49, 55), (151, 2, 48, 162), (84, 4, 50, 90), (61, 7, 51, 72), (124, 61, 72, 131), (6, 123, 57, 171), (127, 64, 70, 130), (16, 60, 69, 42), (143, 137, 68, 109), (134, 136, 66, 59), (11, 83, 188, 78), (28, 7, 61, 65), (42, 69, 62, 8), (52, 71, 60, 16), (131, 72, 64, 127), (136, 133, 58, 66), (130, 70, 58, 133), (140, 134, 59, 91), (173, 172, 77, 67), (73, 79, 77, 74), (195, 79, 81, 189), (77, 79, 195, 67), (78, 81, 80, 11), (80, 81, 79, 73), (189, 81, 78, 188), (141, 140, 91, 100), (188, 83, 28, 65), (92, 84, 90, 99), (95, 87, 89, 98), (166, 163, 88, 96), (99, 90, 87, 95), (100, 91, 86, 94), (193, 194, 84, 92), (98, 89, 85, 93), (47, 98, 93, 33), (158, 193, 92, 32), (68, 100, 94, 35), (56, 99, 95, 36), (157, 166, 96, 37), (36, 95, 98, 47), (32, 92, 99, 56), (137, 141, 100, 68), (216, 143, 109, 214), (206, 101, 108, 213), (209, 104, 107, 212), (212, 107, 102, 207), (219, 167, 101, 206), (214, 109, 103, 208), (213, 108, 104, 209), (218, 168, 105, 210), (148, 169, 115, 18), (144, 173, 67, 129), (48, 118, 114, 12), (62, 119, 113, 8), (151, 170, 110, 2), (43, 117, 111, 0), (12, 114, 117, 43), (2, 110, 118, 48), (125, 145, 119, 62), (132, 146, 116, 20), (77, 172, 177, 74), (123, 175, 174, 57), (57, 174, 146, 132), (18, 115, 145, 125), (106, 144, 129, 38), (210, 105, 143, 216), (37, 96, 141, 137), (96, 88, 140, 141), (88, 22, 134, 140), (44, 130, 133, 21), (30, 21, 133, 136), (54, 131, 127, 23), (22, 30, 136, 134), (105, 37, 137, 143), (23, 127, 130, 44), (17, 124, 131, 54), (57, 132, 139, 71), (60, 135, 138, 69), (215, 173, 144, 217), (188, 65, 128, 186), (65, 61, 124, 128), (69, 138, 125, 62), (71, 139, 135, 60), (20, 116, 170, 151), (0, 111, 169, 148), (207, 102, 168, 218), (211, 106, 167, 219), (33, 93, 166, 157), (38, 190, 193, 158), (93, 85, 163, 166), (20, 151, 162, 53), (3, 147, 161, 49), (24, 154, 160, 45), (13, 150, 159, 39), (106, 38, 158, 167), (102, 33, 157, 168), (187, 31, 156, 192), (5, 26, 155, 153), (85, 5, 153, 163), (39, 159, 152, 1), (26, 1, 152, 155), (49, 161, 150, 13), (53, 162, 154, 24), (45, 160, 148, 18), (31, 17, 147, 156), (6, 112, 175, 123), (171, 57, 71, 52), (76, 122, 182, 184), (120, 220, 185, 180), (121, 120, 180, 179), (176, 121, 179, 183), (122, 34, 181, 182), (195, 191, 178, 67), (67, 178, 191, 129), (179, 180, 174, 175), (183, 179, 175, 112), (184, 182, 172, 173), (182, 181, 177, 172), (180, 185, 215, 174), (19, 126, 186, 187), (198, 82, 189, 188), (126, 198, 188, 186), (142, 97, 190, 191), (202, 19, 187, 192), (97, 203, 193, 190), (203, 164, 194, 193), (164, 202, 192, 194), (82, 205, 195, 189), (205, 142, 191, 195), (197, 196, 126, 19), (63, 199, 82, 198), (196, 63, 198, 126), (201, 200, 97, 142), (149, 197, 19, 202), (200, 165, 203, 97), (165, 204, 164, 203), (204, 149, 202, 164), (199, 75, 205, 82), (75, 201, 142, 205), (116, 211, 219, 170), (111, 207, 218, 169), (174, 215, 217, 146), (115, 210, 216, 145), (169, 218, 210, 115), (118, 213, 209, 114), (119, 214, 208, 113), (170, 219, 206, 110), (117, 212, 207, 111), (114, 209, 212, 117), (110, 206, 213, 118), (145, 216, 214, 119), (146, 217, 211, 116), (215, 185, 184, 173), (185, 220, 76, 184)])
me_cube_001.polygons.foreach_set('use_smooth', [True] * 198)
_k = {(76, 122): 1.0, (120, 220): 1.0, (120, 121): 1.0, (121, 176): 1.0, (34, 122): 1.0, (196, 197): 1.0, (63, 199): 1.0, (63, 196): 1.0, (200, 201): 1.0, (149, 197): 1.0, (165, 200): 1.0, (165, 204): 1.0, (149, 204): 1.0, (75, 199): 1.0, (75, 201): 1.0, (76, 220): 1.0}
me_cube_001.attributes.new('crease_edge', 'FLOAT', 'EDGE').data.foreach_set('value', [_k.get((min(e.vertices), max(e.vertices)), 0.0) for e in me_cube_001.edges])
_uv = me_cube_001.uv_layers.new(name='UVMap')
_uv.uv.foreach_set('vector', [0.5625, 0.4688, 0.625, 0.4688, 0.625, 0.5, 0.5625, 0.5, 0.5625, 0.6875, 0.625, 0.6875, 0.625, 0.75, 0.5625, 0.75, 0.3437, 0.6875, 0.375, 0.6875, 0.375, 0.75, 0.3438, 0.75, 0.4787, 0.6875, 0.5, 0.6875, 0.5, 0.75, 0.4787, 0.75, 0.4787, 0.4687, 0.5, 0.4688, 0.5, 0.5, 0.4787, 0.5, 0.4787, 0.8615, 0.5, 0.8615, 0.5, 0.875, 0.4787, 0.875, 0.7365, 0.6875, 0.75, 0.6875, 0.75, 0.75, 0.7365, 0.75, 0.5625, 0.8615, 0.625, 0.8615, 0.625, 0.875, 0.5625, 0.875, 0.7365, 0.5625, 0.75, 0.5625, 0.75, 0.625, 0.7365, 0.625, 0.4787, 0.5625, 0.5, 0.5625, 0.5, 0.625, 0.4787, 0.625, 0.3438, 0.5625, 0.375, 0.5625, 0.375, 0.625, 0.3437, 0.625, 0.5625, 0.5625, 0.625, 0.5625, 0.625, 0.625, 0.5625, 0.625, 0.288, 0.5625, 0.3125, 0.5625, 0.3125, 0.625, 0.288, 0.625, 0.6562, 0.5625, 0.6875, 0.5625, 0.6875, 0.625, 0.6563, 0.625, 0.5625, 0.7812, 0.625, 0.7812, 0.625, 0.8125, 0.5625, 0.8125, 0.6562, 0.6875, 0.6875, 0.6875, 0.6875, 0.75, 0.6562, 0.75, 0.4787, 0.7812, 0.5, 0.7812, 0.5, 0.8125, 0.4787, 0.8125, 0.4375, 0.413, 0.4431, 0.413, 0.4451, 0.4375, 0.4375, 0.4375, 0.288, 0.6875, 0.3125, 0.6875, 0.3125, 0.75, 0.288, 0.75, 0.5625, 0.413, 0.625, 0.413, 0.625, 0.4375, 0.5625, 0.4375, 0.5, 0.413, 0.5625, 0.413, 0.5625, 0.4375, 0.5, 0.4375, 0.5, 0.7812, 0.5625, 0.7812, 0.5625, 0.8125, 0.5, 0.8125, 0.5, 0.5625, 0.5625, 0.5625, 0.5625, 0.625, 0.5, 0.625, 0.5, 0.8615, 0.5625, 0.8615, 0.5625, 0.875, 0.5, 0.875, 0.5, 0.6875, 0.5625, 0.6875, 0.5625, 0.75, 0.5, 0.75, 0.5, 0.4688, 0.5625, 0.4688, 0.5625, 0.5, 0.5, 0.5, 0.4119, 0.413, 0.4252, 0.413, 0.4219, 0.4375, 0.4095, 0.4375, 0.4219, 0.7813, 0.4375, 0.7812, 0.4375, 0.8125, 0.4219, 0.8125, 0.4219, 0.5625, 0.4375, 0.5625, 0.4375, 0.625, 0.4219, 0.625, 0.4219, 0.8615, 0.4375, 0.8615, 0.4375, 0.875, 0.4219, 0.875, 0.4219, 0.4688, 0.4375, 0.4688, 0.4375, 0.5, 0.4219, 0.5, 0.4219, 0.6875, 0.4375, 0.6875, 0.4375, 0.75, 0.4219, 0.75, 0.4219, 0.625, 0.4375, 0.625, 0.4375, 0.6875, 0.4219, 0.6875, 0.5, 0.625, 0.5625, 0.625, 0.5625, 0.6875, 0.5, 0.6875, 0.288, 0.625, 0.3125, 0.625, 0.3125, 0.6875, 0.288, 0.6875, 0.6563, 0.625, 0.6875, 0.625, 0.6875, 0.6875, 0.6562, 0.6875, 0.7365, 0.625, 0.75, 0.625, 0.75, 0.6875, 0.7365, 0.6875, 0.4787, 0.625, 0.5, 0.625, 0.5, 0.6875, 0.4787, 0.6875, 0.3437, 0.625, 0.375, 0.625, 0.375, 0.6875, 0.3437, 0.6875, 0.5625, 0.625, 0.625, 0.625, 0.625, 0.6875, 0.5625, 0.6875, 0.4219, 0.5, 0.4375, 0.5, 0.4375, 0.5625, 0.4219, 0.5625, 0.5, 0.5, 0.5625, 0.5, 0.5625, 0.5625, 0.5, 0.5625, 0.6562, 0.5, 0.6875, 0.5, 0.6875, 0.5625, 0.6562, 0.5625, 0.288, 0.5, 0.3125, 0.5, 0.3125, 0.5625, 0.288, 0.5625, 0.5625, 0.5, 0.625, 0.5, 0.625, 0.5625, 0.5625, 0.5625, 0.3438, 0.5, 0.375, 0.5, 0.375, 0.5625, 0.3438, 0.5625, 0.4787, 0.5, 0.5, 0.5, 0.5, 0.5625, 0.4787, 0.5625, 0.7365, 0.5, 0.75, 0.5, 0.75, 0.5625, 0.7365, 0.5625, 0.712, 0.5, 0.7365, 0.5, 0.7365, 0.5625, 0.712, 0.5625, 0.25, 0.5, 0.2568, 0.5, 0.2635, 0.5, 0.25, 0.5193, 0.712, 0.625, 0.7365, 0.625, 0.7365, 0.6875, 0.712, 0.6875, 0.25, 0.625, 0.2635, 0.625, 0.2635, 0.6875, 0.25, 0.6875, 0.4219, 0.837, 0.4375, 0.837, 0.4375, 0.8615, 0.4219, 0.8615, 0.5, 0.837, 0.5625, 0.837, 0.5625, 0.8615, 0.5, 0.8615, 0.5, 0.375, 0.5227, 0.375, 0.5, 0.3885, 0.5, 0.3811, 0.5625, 0.375, 0.625, 0.375, 0.625, 0.3885, 0.5625, 0.3885, 0.25, 0.6875, 0.2635, 0.6875, 0.2635, 0.75, 0.25, 0.75, 0.25, 0.5625, 0.2635, 0.5625, 0.2635, 0.625, 0.25, 0.625, 0.712, 0.5625, 0.7365, 0.5625, 0.7365, 0.625, 0.712, 0.625, 0.5625, 0.837, 0.625, 0.837, 0.625, 0.8615, 0.5625, 0.8615, 0.712, 0.6875, 0.7365, 0.6875, 0.7365, 0.75, 0.712, 0.75, 0.4787, 0.837, 0.5, 0.837, 0.5, 0.8615, 0.4787, 0.8615, 0.4285, 0.3885, 0.4328, 0.382, 0.4375, 0.3813, 0.4375, 0.3885, 0.4375, 0.375, 0.4415, 0.3815, 0.4375, 0.3813, 0.4375, 0.375, 0.4458, 0.3885, 0.4415, 0.3815, 0.4734, 0.3813, 0.4711, 0.3885, 0.4375, 0.3813, 0.4415, 0.3815, 0.4458, 0.3885, 0.4375, 0.3885, 0.5, 0.3811, 0.4734, 0.3813, 0.4749, 0.375, 0.5, 0.375, 0.4749, 0.375, 0.4734, 0.3813, 0.4415, 0.3815, 0.4375, 0.375, 0.4711, 0.3885, 0.4734, 0.3813, 0.5, 0.3811, 0.5, 0.3885, 0.4451, 0.837, 0.4787, 0.837, 0.4787, 0.8615, 0.4451, 0.8615, 0.5, 0.3885, 0.5227, 0.375, 0.5625, 0.375, 0.5625, 0.3885, 0.4451, 0.5, 0.4787, 0.5, 0.4787, 0.5625, 0.4451, 0.5625, 0.4451, 0.625, 0.4787, 0.625, 0.4787, 0.6875, 0.4451, 0.6875, 0.4451, 0.7812, 0.4787, 0.7812, 0.4787, 0.8125, 0.4451, 0.8125, 0.4451, 0.5625, 0.4787, 0.5625, 0.4787, 0.625, 0.4451, 0.625, 0.4451, 0.8615, 0.4787, 0.8615, 0.4787, 0.875, 0.4451, 0.875, 0.4451, 0.4688, 0.4787, 0.4687, 0.4787, 0.5, 0.4451, 0.5, 0.4451, 0.6875, 0.4787, 0.6875, 0.4787, 0.75, 0.4451, 0.75, 0.4375, 0.6875, 0.4451, 0.6875, 0.4451, 0.75, 0.4375, 0.75, 0.4375, 0.4688, 0.4451, 0.4688, 0.4451, 0.5, 0.4375, 0.5, 0.4375, 0.8615, 0.4451, 0.8615, 0.4451, 0.875, 0.4375, 0.875, 0.4375, 0.5625, 0.4451, 0.5625, 0.4451, 0.625, 0.4375, 0.625, 0.4375, 0.7812, 0.4451, 0.7812, 0.4451, 0.8125, 0.4375, 0.8125, 0.4375, 0.625, 0.4451, 0.625, 0.4451, 0.6875, 0.4375, 0.6875, 0.4375, 0.5, 0.4451, 0.5, 0.4451, 0.5625, 0.4375, 0.5625, 0.4375, 0.837, 0.4451, 0.837, 0.4451, 0.8615, 0.4375, 0.8615, 0.4095, 0.837, 0.4219, 0.837, 0.4219, 0.8615, 0.4095, 0.8615, 0.4095, 0.5, 0.4219, 0.5, 0.4219, 0.5625, 0.4095, 0.5625, 0.4095, 0.625, 0.4219, 0.625, 0.4219, 0.6875, 0.4095, 0.6875, 0.4095, 0.6875, 0.4219, 0.6875, 0.4219, 0.75, 0.4095, 0.75, 0.4095, 0.4688, 0.4219, 0.4688, 0.4219, 0.5, 0.4095, 0.5, 0.4095, 0.8615, 0.4219, 0.8615, 0.4219, 0.875, 0.4095, 0.875, 0.4095, 0.5625, 0.4219, 0.5625, 0.4219, 0.625, 0.4095, 0.625, 0.4095, 0.7813, 0.4219, 0.7813, 0.4219, 0.8125, 0.4095, 0.8125, 0.375, 0.7812, 0.4049, 0.7813, 0.4049, 0.8125, 0.375, 0.8125, 0.4252, 0.413, 0.4285, 0.3885, 0.4375, 0.3885, 0.4375, 0.413, 0.375, 0.5625, 0.4049, 0.5625, 0.4049, 0.625, 0.375, 0.625, 0.375, 0.8615, 0.4049, 0.8615, 0.4049, 0.875, 0.375, 0.875, 0.375, 0.4688, 0.4049, 0.4688, 0.4049, 0.5, 0.375, 0.5, 0.375, 0.6875, 0.4049, 0.6875, 0.4049, 0.75, 0.375, 0.75, 0.375, 0.625, 0.4049, 0.625, 0.4049, 0.6875, 0.375, 0.6875, 0.375, 0.5, 0.4049, 0.5, 0.4049, 0.5625, 0.375, 0.5625, 0.375, 0.837, 0.4049, 0.837, 0.4049, 0.8615, 0.375, 0.8615, 0.375, 0.413, 0.407, 0.413, 0.4049, 0.4375, 0.375, 0.4375, 0.4375, 0.3813, 0.4328, 0.382, 0.4375, 0.375, 0.4375, 0.375, 0.375, 0.3818, 0.4117, 0.3822, 0.409, 0.3885, 0.375, 0.3885, 0.375, 0.3885, 0.409, 0.3885, 0.407, 0.413, 0.375, 0.413, 0.375, 0.8125, 0.4049, 0.8125, 0.4049, 0.837, 0.375, 0.837, 0.4219, 0.4375, 0.4252, 0.413, 0.4375, 0.413, 0.4375, 0.4375, 0.4095, 0.8125, 0.4219, 0.8125, 0.4219, 0.837, 0.4095, 0.837, 0.4375, 0.8125, 0.4451, 0.8125, 0.4451, 0.837, 0.4375, 0.837, 0.4451, 0.8125, 0.4787, 0.8125, 0.4787, 0.837, 0.4451, 0.837, 0.4787, 0.8125, 0.5, 0.8125, 0.5, 0.837, 0.4787, 0.837, 0.6875, 0.6875, 0.712, 0.6875, 0.712, 0.75, 0.6875, 0.75, 0.5625, 0.8125, 0.625, 0.8125, 0.625, 0.837, 0.5625, 0.837, 0.6875, 0.5625, 0.712, 0.5625, 0.712, 0.625, 0.6875, 0.625, 0.5, 0.8125, 0.5625, 0.8125, 0.5625, 0.837, 0.5, 0.837, 0.4219, 0.8125, 0.4375, 0.8125, 0.4375, 0.837, 0.4219, 0.837, 0.6875, 0.625, 0.712, 0.625, 0.712, 0.6875, 0.6875, 0.6875, 0.6875, 0.5, 0.712, 0.5, 0.712, 0.5625, 0.6875, 0.5625, 0.2635, 0.5, 0.288, 0.5, 0.288, 0.5625, 0.2635, 0.5625, 0.2635, 0.625, 0.288, 0.625, 0.288, 0.6875, 0.2635, 0.6875, 0.4143, 0.3885, 0.4285, 0.3885, 0.4252, 0.413, 0.4119, 0.413, 0.5, 0.3885, 0.5625, 0.3885, 0.5625, 0.413, 0.5, 0.413, 0.5625, 0.3885, 0.625, 0.3885, 0.625, 0.413, 0.5625, 0.413, 0.2635, 0.6875, 0.288, 0.6875, 0.288, 0.75, 0.2635, 0.75, 0.2635, 0.5625, 0.288, 0.5625, 0.288, 0.625, 0.2635, 0.625, 0.375, 0.4375, 0.4049, 0.4375, 0.4049, 0.4688, 0.375, 0.4688, 0.375, 0.75, 0.4049, 0.75, 0.4049, 0.7813, 0.375, 0.7812, 0.4095, 0.75, 0.4219, 0.75, 0.4219, 0.7813, 0.4095, 0.7813, 0.4095, 0.4375, 0.4219, 0.4375, 0.4219, 0.4688, 0.4095, 0.4688, 0.4375, 0.75, 0.4451, 0.75, 0.4451, 0.7812, 0.4375, 0.7812, 0.4375, 0.4375, 0.4451, 0.4375, 0.4451, 0.4688, 0.4375, 0.4688, 0.4451, 0.75, 0.4787, 0.75, 0.4787, 0.7812, 0.4451, 0.7812, 0.3125, 0.5, 0.3438, 0.5, 0.3438, 0.5625, 0.3125, 0.5625, 0.625, 0.5, 0.6562, 0.5, 0.6562, 0.5625, 0.625, 0.5625, 0.3125, 0.625, 0.3437, 0.625, 0.3437, 0.6875, 0.3125, 0.6875, 0.625, 0.625, 0.6563, 0.625, 0.6562, 0.6875, 0.625, 0.6875, 0.4219, 0.4375, 0.4375, 0.4375, 0.4375, 0.4688, 0.4219, 0.4688, 0.4219, 0.75, 0.4375, 0.75, 0.4375, 0.7812, 0.4219, 0.7813, 0.5, 0.4375, 0.5625, 0.4375, 0.5625, 0.4688, 0.5, 0.4688, 0.5, 0.75, 0.5625, 0.75, 0.5625, 0.7812, 0.5, 0.7812, 0.4787, 0.75, 0.5, 0.75, 0.5, 0.7812, 0.4787, 0.7812, 0.625, 0.6875, 0.6562, 0.6875, 0.6562, 0.75, 0.625, 0.75, 0.5625, 0.75, 0.625, 0.75, 0.625, 0.7812, 0.5625, 0.7812, 0.625, 0.5625, 0.6562, 0.5625, 0.6563, 0.625, 0.625, 0.625, 0.3125, 0.5625, 0.3438, 0.5625, 0.3437, 0.625, 0.3125, 0.625, 0.3125, 0.6875, 0.3437, 0.6875, 0.3438, 0.75, 0.3125, 0.75, 0.5625, 0.4375, 0.625, 0.4375, 0.625, 0.4688, 0.5625, 0.4688, 0.375, 0.375, 0.4019, 0.375, 0.4117, 0.3822, 0.375, 0.3818, 0.25, 0.5193, 0.2635, 0.5, 0.2635, 0.5625, 0.25, 0.5625, 0.4292, 0.3845, 0.4311, 0.3824, 0.4321, 0.3822, 0.4288, 0.3864, 0.4173, 0.3846, 0.4243, 0.3845, 0.4138, 0.3872, 0.4141, 0.3861, 0.4157, 0.3811, 0.4173, 0.3846, 0.4141, 0.3861, 0.4135, 0.3817, 0.42, 0.375, 0.4157, 0.3811, 0.4135, 0.3817, 0.4103, 0.375, 0.4311, 0.3824, 0.4352, 0.375, 0.4366, 0.375, 0.4321, 0.3822, 0.4458, 0.3885, 0.4431, 0.413, 0.445, 0.3975, 0.4375, 0.3885, 0.4375, 0.3885, 0.445, 0.3975, 0.4431, 0.413, 0.4375, 0.413, 0.4135, 0.3817, 0.4141, 0.3861, 0.409, 0.3885, 0.4117, 0.3822, 0.4103, 0.375, 0.4135, 0.3817, 0.4117, 0.3822, 0.4019, 0.375, 0.4288, 0.3864, 0.4321, 0.3822, 0.4328, 0.382, 0.4285, 0.3885, 0.4321, 0.3822, 0.4366, 0.375, 0.4375, 0.375, 0.4328, 0.382, 0.4141, 0.3861, 0.4138, 0.3872, 0.4143, 0.3885, 0.409, 0.3885, 0.4951, 0.4378, 0.4952, 0.4131, 0.5, 0.413, 0.5, 0.4375, 0.4952, 0.3965, 0.471, 0.3963, 0.4711, 0.3885, 0.5, 0.3885, 0.4952, 0.4131, 0.4952, 0.3965, 0.5, 0.3885, 0.5, 0.413, 0.4477, 0.4128, 0.4507, 0.434, 0.4451, 0.4375, 0.4431, 0.413, 0.4943, 0.46, 0.4951, 0.4378, 0.5, 0.4375, 0.5, 0.4688, 0.4507, 0.434, 0.4514, 0.4606, 0.4451, 0.4688, 0.4451, 0.4375, 0.4514, 0.4606, 0.4801, 0.4603, 0.4787, 0.4687, 0.4451, 0.4688, 0.4801, 0.4603, 0.4943, 0.46, 0.5, 0.4688, 0.4787, 0.4687, 0.471, 0.3963, 0.4497, 0.396, 0.4458, 0.3885, 0.4711, 0.3885, 0.4497, 0.396, 0.4477, 0.4128, 0.4431, 0.413, 0.4458, 0.3885, 0.4932, 0.4379, 0.4934, 0.4131, 0.4952, 0.4131, 0.4951, 0.4378, 0.4935, 0.3994, 0.471, 0.3992, 0.471, 0.3963, 0.4952, 0.3965, 0.4934, 0.4131, 0.4935, 0.3994, 0.4952, 0.3965, 0.4952, 0.4131, 0.4494, 0.4127, 0.4528, 0.4327, 0.4507, 0.434, 0.4477, 0.4128, 0.4924, 0.4568, 0.4932, 0.4379, 0.4951, 0.4378, 0.4943, 0.46, 0.4528, 0.4327, 0.4537, 0.4576, 0.4514, 0.4606, 0.4507, 0.434, 0.4537, 0.4576, 0.4806, 0.4571, 0.4801, 0.4603, 0.4514, 0.4606, 0.4806, 0.4571, 0.4924, 0.4568, 0.4943, 0.46, 0.4801, 0.4603, 0.471, 0.3992, 0.4512, 0.3987, 0.4497, 0.396, 0.471, 0.3963, 0.4512, 0.3987, 0.4494, 0.4127, 0.4477, 0.4128, 0.4497, 0.396, 0.4049, 0.4375, 0.4095, 0.4375, 0.4095, 0.4688, 0.4049, 0.4688, 0.4049, 0.75, 0.4095, 0.75, 0.4095, 0.7813, 0.4049, 0.7813, 0.409, 0.3885, 0.4143, 0.3885, 0.4119, 0.413, 0.407, 0.413, 0.4049, 0.8125, 0.4095, 0.8125, 0.4095, 0.837, 0.4049, 0.837, 0.4049, 0.7813, 0.4095, 0.7813, 0.4095, 0.8125, 0.4049, 0.8125, 0.4049, 0.5625, 0.4095, 0.5625, 0.4095, 0.625, 0.4049, 0.625, 0.4049, 0.8615, 0.4095, 0.8615, 0.4095, 0.875, 0.4049, 0.875, 0.4049, 0.4688, 0.4095, 0.4688, 0.4095, 0.5, 0.4049, 0.5, 0.4049, 0.6875, 0.4095, 0.6875, 0.4095, 0.75, 0.4049, 0.75, 0.4049, 0.625, 0.4095, 0.625, 0.4095, 0.6875, 0.4049, 0.6875, 0.4049, 0.5, 0.4095, 0.5, 0.4095, 0.5625, 0.4049, 0.5625, 0.4049, 0.837, 0.4095, 0.837, 0.4095, 0.8615, 0.4049, 0.8615, 0.407, 0.413, 0.4119, 0.413, 0.4095, 0.4375, 0.4049, 0.4375, 0.4143, 0.3885, 0.4138, 0.3872, 0.4288, 0.3864, 0.4285, 0.3885, 0.4138, 0.3872, 0.4243, 0.3845, 0.4292, 0.3845, 0.4288, 0.3864])
me_cube_001.update()

# ---- objects
ob_frontpicy = bpy.data.objects.new('frontPicy', None)
ob_sidepic_x = bpy.data.objects.new('sidePic-x', None)
ob_nathanbody = bpy.data.objects.new('NathanBody', me_cube)
ob_nathanhead = bpy.data.objects.new('NathanHead', me_cube_001)
ob_sidepicx = bpy.data.objects.new('sidePicx', None)

# ---- transforms, parenting, visibility, modifiers, constraints
ob_frontpicy.location = (-0.1794, 11.51, 0.8799)
ob_frontpicy.rotation_euler = (1.571, 0.0, 3.142)
ob_frontpicy.scale = (0.3638, 0.3638, 0.3638)
ob_frontpicy.empty_display_type = 'IMAGE'
ob_frontpicy.empty_display_size = 5.0
ob_frontpicy.empty_image_depth = 'FRONT'
ob_frontpicy.show_empty_image_only_axis_aligned = True
ob_frontpicy.use_empty_image_alpha = True
ob_frontpicy.empty_image_side = 'FRONT'
ob_frontpicy.color = (1.0, 1.0, 1.0, 0.1)
ob_sidepic_x.location = (-27.98, 0.616, 0.8799)
ob_sidepic_x.rotation_euler = (1.571, 0.0, 4.712)
ob_sidepic_x.scale = (0.3638, 0.3638, 0.3638)
ob_sidepic_x.empty_display_type = 'IMAGE'
ob_sidepic_x.empty_display_size = 5.0
ob_sidepic_x.empty_image_depth = 'FRONT'
ob_sidepic_x.show_empty_image_only_axis_aligned = True
ob_sidepic_x.use_empty_image_alpha = True
ob_sidepic_x.empty_image_side = 'FRONT'
ob_sidepic_x.color = (1.0, 1.0, 1.0, 0.1)
ob_nathanbody.location = (0.0, 0.0, 0.0)
_m = ob_nathanbody.modifiers.new('Mirror', 'MIRROR')
_m.use_clip = True
_m = ob_nathanbody.modifiers.new('Subdivision', 'SUBSURF')
_m.show_only_control_edges = False
ob_nathanhead.location = (0.0, 0.0, 1.548)
ob_nathanhead.scale = (0.15, 0.15, 0.15)
_m = ob_nathanhead.modifiers.new('Mirror', 'MIRROR')
_m.use_clip = True
_m = ob_nathanhead.modifiers.new('Subdivision', 'SUBSURF')
_m.levels = 2
ob_sidepicx.location = (8.517, -0.32, 0.8693)
ob_sidepicx.rotation_euler = (1.571, 0.0, 4.712)
ob_sidepicx.scale = (0.3563, 0.3563, 0.3563)
ob_sidepicx.empty_display_type = 'IMAGE'
ob_sidepicx.empty_display_size = 5.0
ob_sidepicx.show_empty_image_only_axis_aligned = True
ob_sidepicx.use_empty_image_alpha = True
ob_sidepicx.empty_image_side = 'BACK'
ob_sidepicx.color = (1.0, 1.0, 1.0, 0.1)

# ---- collection membership
col_collection.objects.link(ob_frontpicy)
col_collection.objects.link(ob_sidepic_x)
col_collection.objects.link(ob_nathanbody)
col_collection.objects.link(ob_nathanhead)
col_collection.objects.link(ob_sidepicx)

# ---- scene / render settings (as saved in the file)
scene.frame_start = 1; scene.frame_end = 250; scene.frame_set(1)
scene.render.engine = 'BLENDER_EEVEE_NEXT'
scene.cycles.sampling_pattern = 'TABULATED_SOBOL'
scene.view_settings.view_transform = 'Filmic'
bpy.context.view_layer.update()

# ---- added for rendering (the .blend has no active camera and no usable light): camera, sun
cam_auto = bpy.data.cameras.new('AutoCamera')
cam_auto.lens = 50.0
cam_auto.sensor_width = 36.0
cam_auto.clip_end = 1000.0
ob_auto_camera = bpy.data.objects.new('AutoCamera', cam_auto)
scene.collection.objects.link(ob_auto_camera)
ob_auto_camera.location = (1.85722, -2.16707, 2.34189)
ob_auto_camera.rotation_euler = (1.09748, -7.21219e-08, 0.694738)
scene.camera = ob_auto_camera
light_auto_sun = bpy.data.lights.new('AutoSun', 'SUN')
light_auto_sun.energy = 3.0
light_auto_sun.angle = 0.0523599
ob_auto_sun = bpy.data.objects.new('AutoSun', light_auto_sun)
scene.collection.objects.link(ob_auto_sun)
ob_auto_sun.rotation_euler = (0.872665, 0.174533, 0.523599)
bpy.context.view_layer.update()
